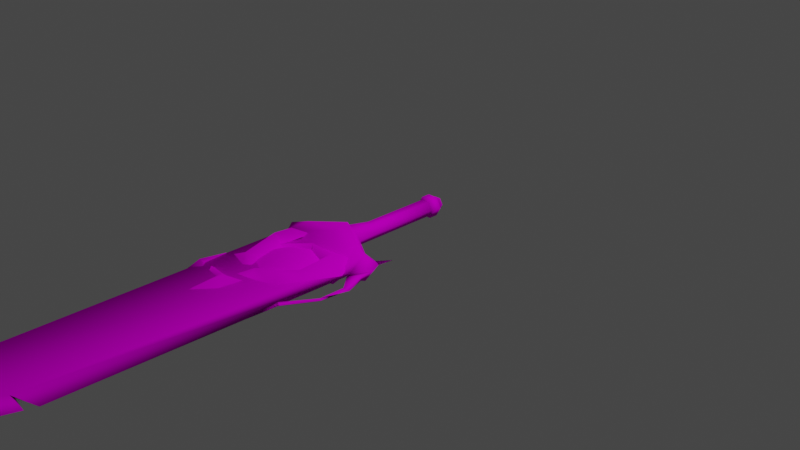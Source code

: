 # Source: alternatezweihander.blend  (saved by Blender 2.83.19; exported with 4.5.12 LTS)
import bpy
from mathutils import Matrix  # noqa: F401  (used for matrix-valued properties, if any)

bpy.ops.wm.read_factory_settings(use_empty=True)
scene = bpy.context.scene
scene.name = 'Scene'

# ---- collections
col_collection = bpy.data.collections.new('Collection'); scene.collection.children.link(col_collection)

# ---- images (referenced by path relative to the original .blend; pixels are not part of the script)
import os
ASSET_DIR = os.environ.get("B2B_ASSET_DIR", "")  # directory of the original .blend (textures are referenced by path, not embedded)
HERE = os.path.dirname(os.path.abspath(__file__))  # packed textures are extracted next to this script under _unpacked/

def load_image(name, relpath, width, height, colorspace="sRGB"):
    """Load a texture the original file referenced (path relative to the .blend, or extracted next to this script)."""
    p = next((c for c in (os.path.join(HERE, relpath), os.path.join(ASSET_DIR, relpath)) if relpath and os.path.exists(c)), "")
    if p:
        img = bpy.data.images.load(p, check_existing=True)
        img.name = name
    else:  # same state as the original file: an image datablock whose file is absent (Cycles renders it pink)
        img = bpy.data.images.new(name, width, height)
        img.source = "FILE"
        img.filepath = "//" + (relpath or name)
    img.colorspace_settings.name = colorspace
    return img
img_tex_0100_0_dds = load_image('Tex_0100_0.dds', 'drive-download-20200717T090742Z-001/William/Tex_0100_0.dds', 1024, 1024, 'sRGB')

# ---- materials (node trees are filled in below, after node groups)
mat_tex_0100_0_dds = bpy.data.materials.new('Tex_0100_0_dds')
mat_tex_0100_0_dds.use_transparent_shadow = False
mat_tex_0100_0_dds.diffuse_color = (0.588, 0.588, 0.588, 1.0)
mat_tex_0100_0_dds.roughness = 0.8946
mat_tex_0100_0_dds.specular_intensity = 0.0

# ---- material node trees
mat_tex_0100_0_dds.use_nodes = True; mat_tex_0100_0_dds.node_tree.nodes.clear()
_N = mat_tex_0100_0_dds.node_tree.nodes; _L = mat_tex_0100_0_dds.node_tree.links
n0 = _N.new('ShaderNodeBsdfPrincipled'); n0.name = 'Principled BSDF'; n0.location = (10, 300)
n0.distribution = 'GGX'
n0.subsurface_method = 'BURLEY'
n0.inputs[2].default_value = 0.8946
n0.inputs[13].default_value = 0.0
n0.inputs[27].default_value = (0.0, 0.0, 0.0, 1.0)
n0.inputs[28].default_value = 1.0
n1 = _N.new('ShaderNodeOutputMaterial'); n1.name = 'Material Output'; n1.location = (300, 300)
n2 = _N.new('ShaderNodeTexImage'); n2.name = 'Image Texture'; n2.location = (-300, 600)
n2.image = img_tex_0100_0_dds
_L.new(n0.outputs[0], n1.inputs[0])
_L.new(n2.outputs[0], n0.inputs[0])
n1.is_active_output = True

# ---- world
world_world = bpy.data.worlds.new('World'); scene.world = world_world
world_world.use_nodes = True; world_world.node_tree.nodes.clear()
_N = world_world.node_tree.nodes; _L = world_world.node_tree.links
n0 = _N.new('ShaderNodeOutputWorld'); n0.name = 'World Output'; n0.location = (300, 300)
n1 = _N.new('ShaderNodeBackground'); n1.name = 'Background'; n1.location = (10, 300)
n1.inputs[0].default_value = (0.05088, 0.05088, 0.05088, 1.0)
_L.new(n1.outputs[0], n0.inputs[0])
n0.is_active_output = True
world_world.color = (0.05088, 0.05088, 0.05088)
world_world.use_sun_shadow = False
world_world.sun_shadow_jitter_overblur = 0.0

# ---- cameras
cam_camera = bpy.data.cameras.new('Camera')
cam_camera.clip_end = 100.0
cam_camera.ortho_scale = 7.314

# ---- lights
light_light = bpy.data.lights.new('Light', 'POINT')
light_light.transmission_factor = 0.0
light_light.energy = 1000.0
light_light.shadow_soft_size = 0.1
light_light.shadow_maximum_resolution = 0.006
light_light.use_absolute_resolution = True

# ---- meshes
me_william_001 = bpy.data.meshes.new('William.001')
me_william_001.from_pydata([(0.5, 0.9999, 354.4), (21.0, -0.0001, 354.1), (33.0, -0.0001, 318.0), (16.0, 1.625, 318.0), (-36.88, 3.625, 319.6), (-37.0, 3.5, 350.6), (-36.88, 3.0, 382.8), (-15.75, 1.5, 385.9), (-36.38, 2.125, 413.9), (-28.5, 1.75, 417.1), (-36.25, -0.8751, 413.8), (-35.12, 0.3749, 432.6), (-27.88, -0.6251, 417.4), (-17.5, 0.2499, 417.8), (5.625, 0.1249, 391.4), (17.12, -0.0001, 360.8), (32.38, 2.125, 84.88), (-38.25, 3.75, 75.5), (35.88, 0.1249, 310.0), (40.88, 0.375, 87.5), (16.38, -1.25, 315.5), (31.75, -0.75, 85.75), (-37.38, -1.375, 319.5), (-37.12, -3.625, 75.5), (-2.75, 4.5, -41.0), (-5.5, 0.0, -41.0), (-7.0, 0.0, -35.88), (-3.5, 5.875, -35.88), (-2.75, -4.625, -41.0), (-3.5, -5.875, -35.88), (2.5, -4.625, -41.0), (3.25, -5.875, -35.88), (5.125, 0.0, -41.0), (6.625, 0.0, -35.88), (2.5, 4.5, -41.0), (3.25, 5.875, -35.88), (-4.5, 7.5, -35.62), (-8.875, 0.0, -35.62), (-8.875, 0.0, -28.38), (-4.5, 7.5, -28.38), (-4.5, -7.5, -35.62), (-4.5, -7.5, -28.38), (4.125, -7.5, -35.62), (4.125, -7.5, -28.38), (8.5, 0.0, -35.62), (8.5, 0.0, -28.38), (4.125, 7.5, -35.62), (4.125, 7.5, -28.38), (-0.875, -11.88, 63.75), (24.62, -10.5, 63.25), (-44.62, -6.0, 64.12), (-31.5, -11.25, 64.12), (-41.25, -3.375, 52.5), (-32.38, -2.625, 59.88), (39.38, -10.75, 69.5), (-1.625, -11.62, 49.25), (-19.38, -2.25, 56.5), (-28.38, 9.5, 64.12), (-44.75, -0.5, 62.0), (-48.38, 1.625, 64.12), (-1.5, 10.88, 63.38), (-1.5, 13.5, 49.62), (23.5, 9.625, 63.12), (3.25, 6.25, 47.12), (39.75, 9.875, 70.0), (50.5, -2.375, 118.6), (50.5, 0.0, 119.0), (51.75, 0.75, 99.75), (51.5, -2.75, 99.75), (38.5, -1.125, 143.9), (38.5, 2.125, 144.4), (41.12, 0.875, 145.4), (39.75, 0.75, 170.5), (52.5, -0.75, 119.8), (55.5, -0.875, 97.88), (48.12, 1.125, 80.5), (47.25, 0.0, 68.62), (43.0, -0.125, 60.12), (44.5, -0.25, 47.62), (37.5, 0.0, 57.88), (23.88, -0.125, 55.5), (6.625, 0.0, 45.38), (-5.875, 8.25, 45.38), (-9.375, -0.25, 45.38), (-4.0, -8.125, 45.38), (3.25, -5.875, 45.38), (47.5, -3.0, 80.5), (26.12, 12.25, 87.62), (14.25, 0.875, 91.25), (22.75, 0.875, 105.9), (23.25, 8.25, 113.1), (-1.0, 8.0, 82.12), (1.0, 1.0, 86.0), (-18.5, 7.25, 98.75), (-11.25, 1.0, 96.0), (-14.5, 1.125, 113.0), (-27.0, 11.75, 96.12), (-20.62, 9.5, 126.5), (-15.88, 0.75, 133.5), (-10.25, 1.125, 127.8), (-26.88, 2.75, 120.0), (-34.88, 2.75, 127.6), (-36.5, 4.5, 73.5), (-23.0, 2.625, 93.25), (-18.12, 5.0, 68.12), (-4.0, 2.5, 76.12), (29.75, 2.5, 69.75), (38.75, 0.875, 89.75), (29.5, 0.875, 117.4), (15.88, 9.625, 125.6), (20.5, 0.875, 134.1), (0.125, 8.125, 133.6), (2.875, 0.875, 141.2), (-13.88, 0.75, 145.6), (-6.125, 7.875, 154.6), (-14.75, 2.125, 182.8), (-0.125, 0.75, 166.2), (-12.62, 5.625, 152.2), (-16.88, 1.0, 156.2), (-26.0, 5.875, 151.0), (-26.88, 0.625, 155.2), (-33.0, 0.125, 145.8), (-39.25, 6.375, 151.6), (-40.75, 0.125, 158.1), (-37.38, 0.125, 174.5), (-38.0, 4.125, 131.4), (-39.12, 0.125, 129.8), (-36.75, 0.125, 117.0), (-38.0, -3.75, 131.4), (-26.0, 0.375, 145.4), (-2.5, 0.75, 130.5), (12.38, 0.875, 121.5), (-3.5, 5.875, 28.0), (-7.0, 0.0, 28.0), (-3.5, -5.875, 28.0), (3.25, -5.875, 28.0), (6.625, 0.0, 28.0), (3.25, 5.875, 28.0), (-11.5, 5.625, 93.0), (-16.38, 5.625, 105.0), (0.25, 7.5, 105.0), (0.25, 5.625, 88.12), (-11.5, 5.625, 116.9), (0.25, 5.625, 121.8), (12.12, 5.625, 116.9), (17.12, 5.625, 105.0), (12.12, 5.625, 93.0), (18.75, 1.875, 123.5), (26.5, 1.875, 105.0), (0.25, 1.875, 131.2), (-18.12, 2.0, 123.5), (-25.88, 2.0, 105.0), (-18.12, 2.0, 86.38), (0.25, 1.875, 78.75), (18.75, 1.875, 86.38), (0.25, -4.375, 88.12), (12.12, -4.375, 93.0), (0.25, -6.25, 105.0), (-11.5, -4.5, 93.0), (17.12, -4.25, 105.0), (12.12, -4.375, 116.9), (0.25, -4.375, 121.8), (-11.5, -4.5, 116.9), (-16.38, -4.5, 105.0), (0.25, -0.625, 131.2), (-18.12, -0.75, 123.5), (18.75, -0.625, 123.5), (26.5, -0.625, 105.0), (18.75, -0.625, 86.38), (0.25, -0.625, 78.75), (-18.12, -0.75, 86.38), (-25.88, -0.75, 105.0), (-18.5, -6.875, 98.75), (-14.5, -0.75, 113.0), (-20.62, -9.125, 126.5), (-27.0, -11.5, 96.12), (-22.0, -2.25, 94.38), (-4.0, -2.25, 76.12), (-1.0, -7.5, 82.12), (29.75, -2.0, 69.75), (26.12, -11.75, 87.62), (38.75, -0.375, 89.75), (23.25, -7.75, 113.1), (22.75, -0.375, 105.9), (29.5, -0.375, 117.4), (-36.5, -4.25, 73.5), (-18.12, -4.625, 68.12), (-26.88, -2.375, 120.0), (-15.88, -0.375, 133.5), (-34.88, -2.375, 127.6), (-10.25, -0.75, 127.8), (-11.25, -0.75, 96.0), (1.0, -0.5, 86.0), (14.25, -0.375, 91.25), (15.88, -9.125, 125.6), (12.38, -0.375, 121.5), (20.5, -0.375, 134.1), (2.875, -0.375, 141.2), (0.25, -7.625, 133.6), (-6.125, -7.375, 154.6), (-13.88, -0.5, 145.6), (-0.125, -0.375, 166.2), (-14.75, -1.75, 182.8), (-16.88, -0.75, 156.2), (-12.62, -4.75, 152.2), (-26.88, -0.25, 155.2), (-26.0, -5.0, 151.0), (-39.25, -5.125, 151.6), (-26.0, 0.0, 145.4), (-2.5, -0.5, 130.5), (3.25, -5.875, -28.12), (-3.5, -5.875, -28.12), (6.625, 0.0, -28.12), (3.25, 5.875, -28.12), (-3.5, 5.875, -28.12), (-7.0, 0.0, -28.12), (-15.75, -1.0, 386.4), (-2.875, -1.125, 355.4), (-36.75, -1.125, 382.9), (-37.0, -1.5, 350.6), (12.88, -0.0001, 356.1), (27.75, -0.1251, 314.9)], [], [(0, 1, 2, 3), (3, 4, 5, 0), (6, 7, 0, 5), (8, 9, 7, 6), (8, 10, 11, 9), (11, 12, 13, 9), (14, 7, 9, 13), (14, 15, 0, 7), (4, 3, 16, 17), (3, 18, 19, 16), (18, 20, 21, 19), (20, 22, 23, 21), (24, 25, 26, 27), (25, 28, 29, 26), (28, 30, 31, 29), (30, 32, 33, 31), (32, 34, 35, 33), (34, 24, 27, 35), (36, 37, 38, 39), (37, 40, 41, 38), (40, 42, 43, 41), (42, 44, 45, 43), (44, 46, 47, 45), (46, 36, 39, 47), (48, 49, 21, 23), (23, 50, 51, 48), (52, 53, 51, 50), (49, 54, 19, 21), (49, 48, 55), (51, 56, 55, 48), (53, 57, 56, 51), (52, 58, 57, 53), (50, 59, 58, 52), (23, 17, 59, 50), (57, 58, 59, 17), (17, 60, 57), (61, 56, 57, 60), (62, 63, 61, 60), (60, 17, 16, 62), (16, 19, 64, 62), (65, 66, 67, 68), (69, 70, 66, 65), (69, 71, 72, 70), (72, 71, 70), (73, 66, 70, 71), (73, 68, 74, 66), (66, 74, 67), (75, 19, 67, 74), (76, 64, 19, 75), (76, 54, 77, 64), (78, 79, 64, 77), (80, 62, 64, 79), (80, 81, 63, 62), (63, 82, 61), (82, 83, 56, 61), (84, 55, 56, 83), (84, 85, 55), (80, 49, 55, 85), (80, 79, 54, 49), (54, 86, 19), (74, 68, 19, 86), (68, 73, 65), (71, 69, 65, 73), (80, 85, 81), (76, 75, 86, 54), (54, 79, 78, 77), (87, 88, 89, 90), (91, 92, 88, 87), (93, 94, 92, 91), (94, 93, 95), (93, 96, 97, 95), (97, 98, 99, 95), (97, 100, 101, 98), (97, 96, 102, 100), (96, 103, 104, 102), (96, 93, 103), (91, 105, 103, 93), (87, 106, 105, 91), (106, 87, 107), (90, 108, 107, 87), (109, 110, 108, 90), (111, 112, 110, 109), (111, 113, 114, 112), (114, 115, 116, 112), (117, 118, 115, 114), (119, 120, 118, 117), (119, 121, 122, 120), (122, 123, 124, 120), (125, 126, 123, 122), (127, 128, 126, 125), (121, 128, 127, 125), (125, 122, 121), (121, 119, 129), (117, 113, 129, 119), (117, 114, 113), (113, 111, 130), (111, 109, 131, 130), (109, 90, 89, 131), (34, 32, 24), (32, 30, 28, 24), (24, 28, 25), (132, 133, 83, 82), (133, 134, 84, 83), (134, 135, 85, 84), (135, 136, 81, 85), (136, 137, 63, 81), (137, 132, 82, 63), (138, 139, 140, 141), (142, 143, 140, 139), (144, 145, 140, 143), (140, 145, 146, 141), (147, 148, 145, 144), (144, 143, 149, 147), (143, 142, 150, 149), (142, 139, 151, 150), (139, 138, 152, 151), (138, 141, 153, 152), (141, 146, 154, 153), (146, 145, 148, 154), (155, 156, 157, 158), (159, 160, 157, 156), (161, 162, 157, 160), (157, 162, 163, 158), (161, 164, 165, 162), (160, 166, 164, 161), (159, 167, 166, 160), (156, 168, 167, 159), (155, 169, 168, 156), (158, 170, 169, 155), (163, 171, 170, 158), (162, 165, 171, 163), (172, 173, 174, 175), (175, 176, 172), (176, 177, 178, 172), (177, 179, 180, 178), (179, 181, 180), (182, 183, 180, 181), (181, 184, 182), (175, 185, 186, 176), (174, 187, 185, 175), (174, 188, 189, 187), (174, 173, 190, 188), (173, 172, 191), (172, 178, 192, 191), (178, 180, 193, 192), (193, 180, 183), (194, 195, 183, 182), (184, 196, 194, 182), (196, 197, 198, 194), (199, 200, 198, 197), (201, 202, 199, 197), (202, 203, 204, 199), (203, 205, 206, 204), (206, 205, 207), (124, 123, 207, 205), (123, 126, 128, 207), (128, 121, 207), (121, 208, 206, 207), (208, 200, 204, 206), (204, 200, 199), (200, 209, 198), (195, 194, 198, 209), (37, 36, 27, 26), (36, 46, 35, 27), (46, 44, 33, 35), (44, 42, 31, 33), (42, 40, 29, 31), (40, 37, 26, 29), (41, 43, 210, 211), (43, 45, 212, 210), (45, 47, 213, 212), (47, 39, 214, 213), (39, 38, 215, 214), (38, 41, 211, 215), (211, 210, 135, 134), (210, 212, 136, 135), (212, 213, 137, 136), (213, 214, 132, 137), (214, 215, 133, 132), (215, 211, 134, 133), (14, 216, 217, 15), (13, 12, 216, 14), (11, 10, 12), (218, 216, 12, 10), (219, 217, 216, 218), (22, 20, 217, 219), (2, 1, 217, 20), (86, 75, 74), (22, 4, 17, 23), (67, 19, 68), (6, 218, 10, 8), (220, 0, 15, 217), (18, 3, 221, 20), (5, 219, 218, 6), (219, 5, 4, 22), (220, 217, 1, 0), (221, 3, 2, 20)])
me_william_001.polygons.foreach_set('use_smooth', [True] * 197)
_k = set([(88, 89), (88, 92), (89, 131), (92, 94), (94, 95), (95, 99), (98, 99), (98, 101), (100, 101), (100, 102), (102, 104), (103, 104), (103, 105), (105, 106), (106, 107), (107, 108), (108, 110), (110, 112), (112, 116), (113, 129), (113, 130), (115, 116), (115, 118), (118, 120), (120, 124), (121, 129), (121, 208), (124, 205), (130, 131), (147, 148), (147, 149), (148, 154), (149, 150), (150, 151), (151, 152), (152, 153), (153, 154), (164, 165), (164, 166), (165, 171), (166, 167), (167, 168), (168, 169), (169, 170), (170, 171), (173, 190), (173, 191), (176, 177), (176, 186), (177, 179), (179, 181), (181, 184), (183, 193), (183, 195), (184, 196), (185, 186), (185, 187), (187, 189), (188, 189), (188, 190), (191, 192), (192, 193), (195, 209), (196, 197), (197, 201), (200, 208), (200, 209), (201, 202), (202, 203), (203, 205)])
me_william_001.attributes.new('sharp_edge', 'BOOLEAN', 'EDGE').data.foreach_set('value', [ (min(e.vertices), max(e.vertices)) in _k for e in me_william_001.edges])
_uv = me_william_001.uv_layers.new(name='UVMap')
_uv.uv.foreach_set('vector', [0.8489, 1.156, 0.7705, 1.158, 0.7261, 1.025, 0.8032, 1.018, 0.8032, 1.018, 0.9851, 1.031, 0.9854, 1.145, 0.8489, 1.156, 0.9846, 1.264, 0.8936, 1.28, 0.8489, 1.156, 0.9854, 1.145, 0.9829, 1.379, 0.9536, 1.391, 0.8936, 1.28, 0.9846, 1.264, 0.9829, 1.379, 0.9827, 1.378, 0.9783, 1.448, 0.9536, 1.391, 0.9783, 1.448, 0.9519, 1.392, 0.9133, 1.393, 0.9536, 1.391, 0.8271, 1.296, 0.8936, 1.28, 0.9536, 1.391, 0.9133, 1.393, 0.8271, 1.296, 0.7893, 1.196, 0.8489, 1.156, 0.8936, 1.28, 0.3354, 1.982, 0.155, 1.983, 0.0862, 1.159, 0.3403, 1.125, 0.155, 1.983, 0.0615, 1.967, 0.0557, 1.168, 0.0862, 1.159, 0.0615, 1.967, 0.1553, 1.983, 0.0886, 1.162, 0.0557, 1.168, 0.1553, 1.983, 0.3369, 1.981, 0.3362, 1.125, 0.0886, 1.162, 0.5615, 1.196, 0.552, 1.301, 0.5254, 1.314, 0.5376, 1.179, 0.552, 1.301, 0.6384, 1.362, 0.6357, 1.391, 0.5254, 1.314, 0.6384, 1.362, 0.7344, 1.318, 0.7583, 1.335, 0.6357, 1.391, 0.7344, 1.318, 0.7441, 1.213, 0.7705, 1.2, 0.7583, 1.335, 0.7441, 1.213, 0.6577, 1.152, 0.6604, 1.123, 0.7705, 1.2, 0.6577, 1.152, 0.5615, 1.196, 0.5376, 1.179, 0.6604, 1.123, 0.4629, 1.945, 0.4629, 1.993, 0.3684, 1.993, 0.3684, 1.945, 0.4629, 1.993, 0.4629, 1.945, 0.3684, 1.945, 0.3684, 1.993, 0.4629, 1.945, 0.4629, 1.888, 0.3684, 1.888, 0.3684, 1.945, 0.4629, 1.888, 0.4629, 1.84, 0.3684, 1.84, 0.3684, 1.888, 0.4629, 1.84, 0.4629, 1.888, 0.3684, 1.888, 0.3684, 1.84, 0.4629, 1.888, 0.4629, 1.945, 0.3684, 1.945, 0.3684, 1.888, 0.2063, 1.083, 0.114, 1.082, 0.0886, 1.162, 0.3362, 1.125, 0.3362, 1.125, 0.3633, 1.085, 0.3159, 1.085, 0.2063, 1.083, 0.3511, 1.043, 0.3193, 1.07, 0.3159, 1.085, 0.3633, 1.085, 0.114, 1.082, 0.061, 1.104, 0.0557, 1.168, 0.0886, 1.162, 0.114, 1.082, 0.2063, 1.083, 0.2087, 1.031, 0.3159, 1.085, 0.2722, 1.057, 0.2087, 1.031, 0.2063, 1.083, 0.3193, 1.07, 0.3049, 1.085, 0.2722, 1.057, 0.3159, 1.085, 0.3511, 1.043, 0.3633, 1.077, 0.3049, 1.085, 0.3193, 1.07, 0.3633, 1.085, 0.3765, 1.085, 0.3633, 1.077, 0.3511, 1.043, 0.3362, 1.125, 0.3403, 1.125, 0.3765, 1.085, 0.3633, 1.085, 0.3049, 1.085, 0.3633, 1.077, 0.3765, 1.085, 0.3403, 1.125, 0.3403, 1.125, 0.2083, 1.082, 0.3049, 1.085, 0.2085, 1.033, 0.2722, 1.057, 0.3049, 1.085, 0.2083, 1.082, 0.1182, 1.081, 0.1909, 1.023, 0.2085, 1.033, 0.2083, 1.082, 0.2083, 1.082, 0.3403, 1.125, 0.0862, 1.159, 0.1182, 1.081, 0.0862, 1.159, 0.0557, 1.168, 0.0596, 1.106, 0.1182, 1.081, 0.021, 1.28, 0.021, 1.282, 0.0168, 1.213, 0.0176, 1.212, 0.0642, 1.371, 0.0642, 1.373, 0.021, 1.282, 0.021, 1.28, 0.0642, 1.371, 0.0549, 1.376, 0.0596, 1.467, 0.0642, 1.373, 0.0596, 1.467, 0.0549, 1.376, 0.0642, 1.373, 0.0139, 1.284, 0.021, 1.282, 0.0642, 1.373, 0.0549, 1.376, 0.0139, 1.284, 0.0176, 1.212, 0.0032, 1.206, 0.021, 1.282, 0.021, 1.282, 0.0032, 1.206, 0.0168, 1.213, 0.0298, 1.143, 0.0557, 1.168, 0.0168, 1.213, 0.0032, 1.206, 0.0327, 1.101, 0.0596, 1.106, 0.0557, 1.168, 0.0298, 1.143, 0.0327, 1.101, 0.061, 1.104, 0.0481, 1.07, 0.0596, 1.106, 0.0427, 1.025, 0.0679, 1.062, 0.0596, 1.106, 0.0481, 1.07, 0.1167, 1.054, 0.1182, 1.081, 0.0596, 1.106, 0.0679, 1.062, 0.1167, 1.054, 0.1785, 1.017, 0.1909, 1.023, 0.1182, 1.081, 0.1909, 1.023, 0.2241, 1.017, 0.2085, 1.033, 0.2241, 1.017, 0.2368, 1.017, 0.2722, 1.057, 0.2085, 1.033, 0.2173, 1.017, 0.2087, 1.031, 0.2722, 1.057, 0.2368, 1.017, 0.2173, 1.017, 0.1909, 1.017, 0.2087, 1.031, 0.1167, 1.054, 0.114, 1.082, 0.2087, 1.031, 0.1909, 1.017, 0.1167, 1.054, 0.0679, 1.062, 0.061, 1.104, 0.114, 1.082, 0.061, 1.104, 0.032, 1.143, 0.0557, 1.168, 0.0032, 1.206, 0.0176, 1.212, 0.0557, 1.168, 0.032, 1.143, 0.0176, 1.212, 0.0139, 1.284, 0.021, 1.28, 0.0549, 1.376, 0.0642, 1.371, 0.021, 1.28, 0.0139, 1.284, 0.1167, 1.054, 0.1909, 1.017, 0.1785, 1.017, 0.0327, 1.101, 0.0298, 1.143, 0.032, 1.143, 0.061, 1.104, 0.061, 1.104, 0.0679, 1.062, 0.0427, 1.025, 0.0481, 1.07, 0.1084, 1.169, 0.1511, 1.182, 0.1208, 1.235, 0.1191, 1.261, 0.2065, 1.149, 0.1987, 1.163, 0.1511, 1.182, 0.1084, 1.169, 0.2693, 1.209, 0.2434, 1.199, 0.1987, 1.163, 0.2065, 1.149, 0.2434, 1.199, 0.2693, 1.209, 0.2549, 1.26, 0.2693, 1.209, 0.2998, 1.199, 0.2771, 1.308, 0.2549, 1.26, 0.2771, 1.308, 0.26, 1.334, 0.24, 1.313, 0.2549, 1.26, 0.2771, 1.308, 0.2993, 1.285, 0.3281, 1.313, 0.26, 1.334, 0.2771, 1.308, 0.2998, 1.199, 0.3342, 1.118, 0.2993, 1.285, 0.2998, 1.199, 0.2822, 1.193, 0.2683, 1.099, 0.3342, 1.118, 0.2998, 1.199, 0.2693, 1.209, 0.2822, 1.193, 0.2065, 1.149, 0.2175, 1.128, 0.2822, 1.193, 0.2693, 1.209, 0.1084, 1.169, 0.0957, 1.105, 0.2175, 1.128, 0.2065, 1.149, 0.0957, 1.105, 0.1084, 1.169, 0.0632, 1.177, 0.1191, 1.261, 0.0967, 1.276, 0.0632, 1.177, 0.1084, 1.169, 0.1453, 1.305, 0.1287, 1.336, 0.0967, 1.276, 0.1191, 1.261, 0.2017, 1.334, 0.1921, 1.361, 0.1287, 1.336, 0.1453, 1.305, 0.2017, 1.334, 0.2527, 1.377, 0.2251, 1.409, 0.1921, 1.361, 0.2251, 1.409, 0.2559, 1.51, 0.2034, 1.451, 0.1921, 1.361, 0.2483, 1.401, 0.2637, 1.415, 0.2559, 1.51, 0.2251, 1.409, 0.2964, 1.396, 0.2996, 1.411, 0.2637, 1.415, 0.2483, 1.401, 0.2964, 1.396, 0.3215, 1.377, 0.3438, 1.398, 0.2996, 1.411, 0.3438, 1.398, 0.3491, 1.422, 0.3369, 1.481, 0.2996, 1.411, 0.3391, 1.326, 0.3433, 1.32, 0.3491, 1.422, 0.3438, 1.398, 0.3347, 1.274, 0.3391, 1.326, 0.3433, 1.32, 0.3391, 1.326, 0.3215, 1.377, 0.3391, 1.326, 0.3347, 1.274, 0.3391, 1.326, 0.3391, 1.326, 0.3438, 1.398, 0.3215, 1.377, 0.3215, 1.377, 0.2964, 1.396, 0.2964, 1.376, 0.2483, 1.401, 0.2527, 1.377, 0.2964, 1.376, 0.2964, 1.396, 0.2483, 1.401, 0.2251, 1.409, 0.2527, 1.377, 0.2527, 1.377, 0.2017, 1.334, 0.2122, 1.322, 0.2017, 1.334, 0.1453, 1.305, 0.158, 1.291, 0.2122, 1.322, 0.1453, 1.305, 0.1191, 1.261, 0.1208, 1.235, 0.158, 1.291, 0.6577, 1.152, 0.7441, 1.213, 0.5615, 1.196, 0.7441, 1.213, 0.7344, 1.318, 0.6384, 1.362, 0.5615, 1.196, 0.5615, 1.196, 0.6384, 1.362, 0.552, 1.301, 0.4814, 1.329, 0.5095, 1.329, 0.5122, 1.432, 0.4895, 1.432, 0.5095, 1.329, 0.4814, 1.329, 0.4829, 1.432, 0.5122, 1.432, 0.4814, 1.329, 0.4233, 1.329, 0.4233, 1.432, 0.4829, 1.432, 0.4233, 1.329, 0.3953, 1.329, 0.3953, 1.432, 0.4233, 1.432, 0.3953, 1.329, 0.4233, 1.329, 0.4233, 1.438, 0.3953, 1.432, 0.4233, 1.329, 0.4814, 1.329, 0.4895, 1.432, 0.4233, 1.438, 0.8369, 1.798, 0.8904, 1.669, 0.7083, 1.669, 0.7083, 1.851, 0.8369, 1.54, 0.7083, 1.487, 0.7083, 1.669, 0.8904, 1.669, 0.5796, 1.54, 0.5261, 1.669, 0.7083, 1.669, 0.7083, 1.487, 0.7083, 1.669, 0.5261, 1.669, 0.5796, 1.798, 0.7083, 1.851, 0.5081, 1.469, 0.425, 1.669, 0.5261, 1.669, 0.5796, 1.54, 0.5796, 1.54, 0.7083, 1.487, 0.7083, 1.386, 0.5081, 1.469, 0.7083, 1.487, 0.8369, 1.54, 0.9084, 1.469, 0.7083, 1.386, 0.8369, 1.54, 0.8904, 1.669, 0.9912, 1.669, 0.9084, 1.469, 0.8904, 1.669, 0.8369, 1.798, 0.9084, 1.869, 0.9912, 1.669, 0.8369, 1.798, 0.7083, 1.851, 0.7083, 1.952, 0.9084, 1.869, 0.7083, 1.851, 0.5796, 1.798, 0.5081, 1.869, 0.7083, 1.952, 0.5796, 1.798, 0.5261, 1.669, 0.425, 1.669, 0.5081, 1.869, 0.7083, 1.851, 0.5796, 1.798, 0.7083, 1.669, 0.8369, 1.798, 0.5261, 1.669, 0.5796, 1.54, 0.7083, 1.669, 0.5796, 1.798, 0.7083, 1.487, 0.8369, 1.54, 0.7083, 1.669, 0.5796, 1.54, 0.7083, 1.669, 0.8369, 1.54, 0.8904, 1.669, 0.8369, 1.798, 0.7083, 1.487, 0.7083, 1.386, 0.9084, 1.469, 0.8369, 1.54, 0.5796, 1.54, 0.5081, 1.469, 0.7083, 1.386, 0.7083, 1.487, 0.5261, 1.669, 0.425, 1.669, 0.5081, 1.469, 0.5796, 1.54, 0.5796, 1.798, 0.5081, 1.869, 0.425, 1.669, 0.5261, 1.669, 0.7083, 1.851, 0.7083, 1.952, 0.5081, 1.869, 0.5796, 1.798, 0.8369, 1.798, 0.9084, 1.869, 0.7083, 1.952, 0.7083, 1.851, 0.8904, 1.669, 0.9912, 1.669, 0.9084, 1.869, 0.8369, 1.798, 0.8369, 1.54, 0.9084, 1.469, 0.9912, 1.669, 0.8904, 1.669, 0.2693, 1.209, 0.2549, 1.26, 0.2771, 1.308, 0.2998, 1.199, 0.2998, 1.199, 0.2822, 1.193, 0.2693, 1.209, 0.2822, 1.193, 0.2175, 1.128, 0.2065, 1.149, 0.2693, 1.209, 0.2175, 1.128, 0.0957, 1.105, 0.1084, 1.169, 0.2065, 1.149, 0.0957, 1.105, 0.0632, 1.177, 0.1084, 1.169, 0.1191, 1.261, 0.1208, 1.235, 0.1084, 1.169, 0.0632, 1.177, 0.0632, 1.177, 0.0967, 1.276, 0.1191, 1.261, 0.2998, 1.199, 0.3342, 1.118, 0.2683, 1.099, 0.2822, 1.193, 0.2771, 1.308, 0.2993, 1.285, 0.3342, 1.118, 0.2998, 1.199, 0.2771, 1.308, 0.26, 1.334, 0.3281, 1.313, 0.2993, 1.285, 0.2771, 1.308, 0.2549, 1.26, 0.24, 1.313, 0.26, 1.334, 0.2549, 1.26, 0.2693, 1.209, 0.2434, 1.199, 0.2693, 1.209, 0.2065, 1.149, 0.1987, 1.163, 0.2434, 1.199, 0.2065, 1.149, 0.1084, 1.169, 0.1511, 1.182, 0.1987, 1.163, 0.1511, 1.182, 0.1084, 1.169, 0.1208, 1.235, 0.1453, 1.305, 0.158, 1.291, 0.1208, 1.235, 0.1191, 1.261, 0.0967, 1.276, 0.1287, 1.336, 0.1453, 1.305, 0.1191, 1.261, 0.1287, 1.336, 0.1921, 1.361, 0.2017, 1.334, 0.1453, 1.305, 0.2251, 1.409, 0.2527, 1.377, 0.2017, 1.334, 0.1921, 1.361, 0.2034, 1.451, 0.2559, 1.51, 0.2251, 1.409, 0.1921, 1.361, 0.2559, 1.51, 0.2637, 1.415, 0.2483, 1.401, 0.2251, 1.409, 0.2637, 1.415, 0.2996, 1.411, 0.2964, 1.396, 0.2483, 1.401, 0.2964, 1.396, 0.2996, 1.411, 0.3438, 1.398, 0.3369, 1.481, 0.3491, 1.422, 0.3438, 1.398, 0.2996, 1.411, 0.3491, 1.422, 0.3433, 1.32, 0.3391, 1.326, 0.3438, 1.398, 0.3391, 1.326, 0.3215, 1.377, 0.3438, 1.398, 0.3215, 1.377, 0.2964, 1.376, 0.2964, 1.396, 0.3438, 1.398, 0.2964, 1.376, 0.2527, 1.377, 0.2483, 1.401, 0.2964, 1.396, 0.2483, 1.401, 0.2527, 1.377, 0.2251, 1.409, 0.2527, 1.377, 0.2122, 1.322, 0.2017, 1.334, 0.158, 1.291, 0.1453, 1.305, 0.2017, 1.334, 0.2122, 1.322, 0.4629, 1.993, 0.4629, 1.945, 0.4753, 1.945, 0.4753, 1.993, 0.4629, 1.945, 0.4629, 1.888, 0.4753, 1.888, 0.4753, 1.945, 0.4629, 1.888, 0.4629, 1.84, 0.4753, 1.84, 0.4753, 1.888, 0.4629, 1.84, 0.4629, 1.888, 0.4753, 1.888, 0.4753, 1.84, 0.4629, 1.888, 0.4629, 1.945, 0.4753, 1.945, 0.4753, 1.888, 0.4629, 1.945, 0.4629, 1.993, 0.4753, 1.993, 0.4753, 1.945, 0.3684, 1.945, 0.3684, 1.888, 0.3562, 1.888, 0.3562, 1.945, 0.3684, 1.888, 0.3684, 1.84, 0.3562, 1.84, 0.3562, 1.888, 0.3684, 1.84, 0.3684, 1.888, 0.3562, 1.888, 0.3562, 1.84, 0.3684, 1.888, 0.3684, 1.945, 0.3562, 1.945, 0.3562, 1.888, 0.3684, 1.945, 0.3684, 1.993, 0.3562, 1.993, 0.3562, 1.945, 0.3684, 1.993, 0.3684, 1.945, 0.3562, 1.945, 0.3562, 1.993, 0.4814, 1.015, 0.4241, 1.015, 0.4241, 1.329, 0.4814, 1.329, 0.4241, 1.015, 0.3953, 1.015, 0.3953, 1.329, 0.4241, 1.329, 0.3953, 1.015, 0.4241, 1.015, 0.4241, 1.329, 0.3953, 1.329, 0.4241, 1.015, 0.4814, 1.015, 0.4814, 1.329, 0.4241, 1.329, 0.4814, 1.015, 0.51, 1.015, 0.51, 1.329, 0.4814, 1.329, 0.51, 1.015, 0.4814, 1.015, 0.4814, 1.329, 0.51, 1.329, 0.8271, 1.296, 0.8938, 1.282, 0.8489, 1.157, 0.7893, 1.196, 0.9133, 1.393, 0.9519, 1.392, 0.8938, 1.282, 0.8271, 1.296, 0.9783, 1.448, 0.9827, 1.378, 0.9519, 1.392, 0.9844, 1.264, 0.8938, 1.282, 0.9519, 1.392, 0.9827, 1.378, 0.9854, 1.145, 0.8489, 1.157, 0.8938, 1.282, 0.9844, 1.264, 0.9866, 1.03, 0.8022, 1.018, 0.8489, 1.157, 0.9854, 1.145, 0.7261, 1.025, 0.7705, 1.158, 0.8489, 1.157, 0.8022, 1.018, 0.032, 1.143, 0.0298, 1.143, 0.0032, 1.206, 0.3369, 1.981, 0.3354, 1.982, 0.3403, 1.125, 0.3362, 1.125, 0.0168, 1.213, 0.0557, 1.168, 0.0176, 1.212, 0.9846, 1.264, 0.9844, 1.264, 0.9827, 1.378, 0.9829, 1.379, 0.8003, 1.166, 0.8489, 1.156, 0.7893, 1.196, 0.8489, 1.157, 0.0615, 1.967, 0.155, 1.983, 0.1006, 1.986, 0.1553, 1.983, 0.9854, 1.145, 0.9854, 1.145, 0.9844, 1.264, 0.9846, 1.264, 0.9854, 1.145, 0.9854, 1.145, 0.9851, 1.031, 0.9866, 1.03, 0.8003, 1.166, 0.8489, 1.157, 0.7705, 1.158, 0.8489, 1.156, 0.7561, 1.013, 0.8032, 1.018, 0.7261, 1.025, 0.8022, 1.018])
me_william_001.materials.append(mat_tex_0100_0_dds)
me_william_001.use_remesh_fix_poles = True
me_william_001.use_remesh_preserve_attributes = False
me_william_001.use_mirror_vertex_groups = False
me_william_001.update()
me_william_001.normals_split_custom_set([tuple(v) for v in zip(*[iter([0.06207, 0.9977, 0.02759, 0.8026, -0.0002992, 0.5965, 0.9807, -0.004445, -0.1957, 0.07309, 0.997, 0.0268, 0.07309, 0.997, 0.0268, -0.6577, 0.7532, 0.008503, -0.6872, 0.7263, 0.01401, 0.06207, 0.9977, 0.02759, -0.6941, 0.7195, 0.02318, 0.063, 0.9978, 0.0186, 0.06207, 0.9977, 0.02759, -0.6872, 0.7263, 0.01401, -0.7067, 0.7049, 0.05989, 0.07108, 0.9941, 0.08189, 0.063, 0.9978, 0.0186, -0.6941, 0.7195, 0.02318, -0.7067, 0.7049, 0.05989, -0.6834, -0.7286, 0.04602, 0.0, 0.0, 0.0, 0.07108, 0.9941, 0.08189, 0.0, 0.0, 0.0, 0.04591, -0.9972, 0.0597, 0.7537, -0.03848, 0.6561, 0.07108, 0.9941, 0.08189, 0.8999, -0.005725, 0.436, 0.063, 0.9978, 0.0186, 0.07108, 0.9941, 0.08189, 0.7537, -0.03848, 0.6561, 0.8999, -0.005725, 0.436, 0.997, -0.003245, -0.07724, 0.06207, 0.9977, 0.02759, 0.063, 0.9978, 0.0186, -0.6577, 0.7532, 0.008503, 0.07309, 0.997, 0.0268, 0.03738, 0.972, 0.2319, -0.6508, 0.6771, 0.3436, 0.07309, 0.997, 0.0268, 0.9419, -0.002535, 0.3358, 0.2164, 0.08429, 0.9726, 0.03738, 0.972, 0.2319, 0.9419, -0.002535, 0.3358, 0.04429, -0.9989, 0.0149, 0.0553, -0.9761, 0.2101, 0.2164, 0.08429, 0.9726, 0.04429, -0.9989, 0.0149, -0.7418, -0.6705, 0.0101, -0.564, -0.7234, 0.3983, 0.0553, -0.9761, 0.2101, -0.3427, 0.6041, -0.7195, -0.7023, 0.004466, -0.7119, -0.5157, 0.00168, -0.8568, -0.2543, 0.4514, -0.8553, -0.7023, 0.004466, -0.7119, -0.3452, -0.6105, -0.7128, -0.2583, -0.4566, -0.8514, -0.5157, 0.00168, -0.8568, -0.3452, -0.6105, -0.7128, 0.3516, -0.608, -0.7118, 0.2644, -0.4532, -0.8513, -0.2583, -0.4566, -0.8514, 0.3516, -0.608, -0.7118, 0.6988, 0.00291, -0.7153, 0.5223, 0.001035, -0.8527, 0.2644, -0.4532, -0.8513, 0.6988, 0.00291, -0.7153, 0.3475, 0.6018, -0.7191, 0.2602, 0.4488, -0.8549, 0.5223, 0.001035, -0.8527, 0.3475, 0.6018, -0.7191, -0.3427, 0.6041, -0.7195, -0.2543, 0.4514, -0.8553, 0.2602, 0.4488, -0.8549, -0.4092, 0.7116, -0.5711, -0.8219, 0.0002101, -0.5696, -0.8219, -0.0002101, 0.5696, -0.4092, 0.7118, 0.5709, -0.8219, 0.0002101, -0.5696, -0.4092, -0.7118, -0.5709, -0.4092, -0.7116, 0.5711, -0.8219, -0.0002101, 0.5696, -0.4092, -0.7118, -0.5709, 0.4089, -0.7129, -0.5698, 0.409, -0.7128, 0.5698, -0.4092, -0.7116, 0.5711, 0.4089, -0.7129, -0.5698, 0.8222, 8.803e-05, -0.5692, 0.8222, -8.799e-05, 0.5692, 0.409, -0.7128, 0.5698, 0.8222, 8.803e-05, -0.5692, 0.409, 0.7128, -0.5698, 0.4089, 0.7129, 0.5698, 0.8222, -8.799e-05, 0.5692, 0.409, 0.7128, -0.5698, -0.4092, 0.7116, -0.5711, -0.4092, 0.7118, 0.5709, 0.4089, 0.7129, 0.5698, 0.001277, -0.9714, 0.2376, 0.2213, -0.9439, -0.245, 0.0553, -0.9761, 0.2101, -0.564, -0.7234, 0.3983, -0.564, -0.7234, 0.3983, -0.7379, -0.6729, 0.05168, -0.1486, -0.9806, -0.1277, 0.001277, -0.9714, 0.2376, -0.3075, -0.0855, -0.9477, 0.3106, -0.1066, -0.9445, -0.1486, -0.9806, -0.1277, -0.7379, -0.6729, 0.05168, 0.2213, -0.9439, -0.245, 0.2661, -0.9636, -0.02569, 0.2164, 0.08429, 0.9726, 0.0553, -0.9761, 0.2101, 0.2213, -0.9439, -0.245, 0.001277, -0.9714, 0.2376, -0.006393, -0.8925, -0.4511, -0.1486, -0.9806, -0.1277, -0.4985, -0.002632, -0.8669, -0.006393, -0.8925, -0.4511, 0.001277, -0.9714, 0.2376, 0.3106, -0.1066, -0.9445, -0.2214, 0.9412, -0.2552, -0.4985, -0.002632, -0.8669, -0.1486, -0.9806, -0.1277, -0.3075, -0.0855, -0.9477, -0.6489, 0.2495, -0.7188, -0.2214, 0.9412, -0.2552, 0.3106, -0.1066, -0.9445, -0.7379, -0.6729, 0.05168, -0.9336, 0.3076, -0.1838, -0.6489, 0.2495, -0.7188, -0.3075, -0.0855, -0.9477, -0.564, -0.7234, 0.3983, -0.6508, 0.6771, 0.3436, -0.9336, 0.3076, -0.1838, -0.7379, -0.6729, 0.05168, -0.2214, 0.9412, -0.2552, -0.6489, 0.2495, -0.7188, -0.9336, 0.3076, -0.1838, -0.6508, 0.6771, 0.3436, -0.6508, 0.6771, 0.3436, -0.008093, 0.9553, 0.2954, -0.2214, 0.9412, -0.2552, -0.006427, 0.8911, -0.4537, -0.4985, -0.002632, -0.8669, -0.2214, 0.9412, -0.2552, -0.008093, 0.9553, 0.2954, 0.2226, 0.9428, -0.248, 0.5256, 0.6782, -0.5136, -0.006427, 0.8911, -0.4537, -0.008093, 0.9553, 0.2954, -0.008093, 0.9553, 0.2954, -0.6508, 0.6771, 0.3436, 0.03738, 0.972, 0.2319, 0.2226, 0.9428, -0.248, 0.03738, 0.972, 0.2319, 0.2164, 0.08429, 0.9726, 0.361, 0.9325, -0.01272, 0.2226, 0.9428, -0.248, -0.3661, -0.9279, -0.07119, -0.4692, 0.8675, -0.1652, -0.32, 0.9169, 0.2385, -0.3839, -0.92, 0.07869, -0.5716, -0.8165, -0.08105, -0.5892, 0.8019, -0.09901, -0.4692, 0.8675, -0.1652, -0.3661, -0.9279, -0.07119, -0.5716, -0.8165, -0.08105, 0.9716, 0.1195, 0.204, 0.01339, 0.004299, 0.9999, -0.5892, 0.8019, -0.09901, 0.01339, 0.004299, 0.9999, 0.9716, 0.1195, 0.204, -0.5892, 0.8019, -0.09901, 0.958, 0.1117, 0.2642, -0.4692, 0.8675, -0.1652, -0.5892, 0.8019, -0.09901, 0.9716, 0.1195, 0.204, 0.958, 0.1117, 0.2642, -0.3839, -0.92, 0.07869, 0.9767, -0.04981, -0.2086, -0.4692, 0.8675, -0.1652, -0.4692, 0.8675, -0.1652, 0.9767, -0.04981, -0.2086, -0.32, 0.9169, 0.2385, 0.6192, 0.7547, -0.2168, 0.2164, 0.08429, 0.9726, -0.32, 0.9169, 0.2385, 0.9767, -0.04981, -0.2086, 0.9733, 0.07631, -0.2165, 0.361, 0.9325, -0.01272, 0.2164, 0.08429, 0.9726, 0.6192, 0.7547, -0.2168, 0.9733, 0.07631, -0.2165, 0.2661, -0.9636, -0.02569, 0.9992, -0.009171, -0.0379, 0.361, 0.9325, -0.01272, 0.3107, 0.001099, -0.9505, -0.4739, 0.06112, -0.8785, 0.361, 0.9325, -0.01272, 0.9992, -0.009171, -0.0379, 0.435, 0.01724, -0.9003, 0.2226, 0.9428, -0.248, 0.361, 0.9325, -0.01272, -0.4739, 0.06112, -0.8785, 0.435, 0.01724, -0.9003, 0.8378, 0.0651, -0.542, 0.5256, 0.6782, -0.5136, 0.2226, 0.9428, -0.248, 0.5256, 0.6782, -0.5136, -0.5007, 0.7819, -0.3715, -0.006427, 0.8911, -0.4537, -0.5007, 0.7819, -0.3715, -0.8781, -0.07261, -0.4729, -0.4985, -0.002632, -0.8669, -0.006427, 0.8911, -0.4537, -0.3415, -0.8366, -0.4283, -0.006393, -0.8925, -0.4511, -0.4985, -0.002632, -0.8669, -0.8781, -0.07261, -0.4729, -0.3415, -0.8366, -0.4283, 0.5314, -0.7462, -0.4011, -0.006393, -0.8925, -0.4511, 0.435, 0.01724, -0.9003, 0.2213, -0.9439, -0.245, -0.006393, -0.8925, -0.4511, 0.5314, -0.7462, -0.4011, 0.435, 0.01724, -0.9003, -0.4739, 0.06112, -0.8785, 0.2661, -0.9636, -0.02569, 0.2213, -0.9439, -0.245, 0.2661, -0.9636, -0.02569, 0.6625, -0.7438, 0.08891, 0.2164, 0.08429, 0.9726, 0.9767, -0.04981, -0.2086, -0.3839, -0.92, 0.07869, 0.2164, 0.08429, 0.9726, 0.6625, -0.7438, 0.08891, -0.3839, -0.92, 0.07869, 0.958, 0.1117, 0.2642, -0.3661, -0.9279, -0.07119, 0.9716, 0.1195, 0.204, -0.5716, -0.8165, -0.08105, -0.3661, -0.9279, -0.07119, 0.958, 0.1117, 0.2642, 0.435, 0.01724, -0.9003, 0.5314, -0.7462, -0.4011, 0.8378, 0.0651, -0.542, 0.9733, 0.07631, -0.2165, 0.6192, 0.7547, -0.2168, 0.6625, -0.7438, 0.08891, 0.2661, -0.9636, -0.02569, 0.2661, -0.9636, -0.02569, -0.4739, 0.06112, -0.8785, 0.3107, 0.001099, -0.9505, 0.9992, -0.009171, -0.0379, 0.1232, 0.9923, 0.0123, -0.4129, 0.6156, 0.6712, -0.8992, 0.4265, -0.09799, -0.05179, 0.9965, -0.0657, -0.07041, 0.9956, -0.06159, 0.0946, 0.4893, 0.867, -0.4129, 0.6156, 0.6712, 0.1232, 0.9923, 0.0123, 0.4642, 0.8744, -0.1412, 0.6527, 0.5111, 0.5593, 0.0946, 0.4893, 0.867, -0.07041, 0.9956, -0.06159, 0.6527, 0.5111, 0.5593, 0.4642, 0.8744, -0.1412, 0.7576, 0.6526, -0.0137, 0.4642, 0.8744, -0.1412, -0.1706, 0.9851, -0.02228, 0.0541, 0.9469, 0.3171, 0.7576, 0.6526, -0.0137, 0.0541, 0.9469, 0.3171, 0.2392, 0.6824, 0.6907, 0.608, 0.7774, 0.1613, 0.7576, 0.6526, -0.0137, 0.0541, 0.9469, 0.3171, -0.6968, 0.7137, -0.07111, -0.4107, 0.8956, 0.1709, 0.2392, 0.6824, 0.6907, 0.0541, 0.9469, 0.3171, -0.1706, 0.9851, -0.02228, -0.2776, 0.9431, -0.1829, -0.6968, 0.7137, -0.07111, -0.1706, 0.9851, -0.02228, 0.5024, 0.7881, -0.3557, 0.186, 0.967, -0.1741, -0.2776, 0.9431, -0.1829, -0.1706, 0.9851, -0.02228, 0.4642, 0.8744, -0.1412, 0.5024, 0.7881, -0.3557, -0.07041, 0.9956, -0.06159, -0.235, 0.7982, -0.5546, 0.5024, 0.7881, -0.3557, 0.4642, 0.8744, -0.1412, 0.1232, 0.9923, 0.0123, 0.2331, 0.8728, -0.4288, -0.235, 0.7982, -0.5546, -0.07041, 0.9956, -0.06159, 0.2331, 0.8728, -0.4288, 0.1232, 0.9923, 0.0123, 0.6751, 0.7377, 0.008607, -0.05179, 0.9965, -0.0657, 0.6575, 0.7006, 0.2772, 0.6751, 0.7377, 0.008607, 0.1232, 0.9923, 0.0123, 0.01871, 0.9997, -0.0151, 0.4353, 0.7361, 0.5183, 0.6575, 0.7006, 0.2772, -0.05179, 0.9965, -0.0657, -0.2217, 0.9549, -0.1974, 0.5967, 0.7006, 0.3913, 0.4353, 0.7361, 0.5183, 0.01871, 0.9997, -0.0151, -0.2217, 0.9549, -0.1974, -0.3036, 0.8303, -0.4674, 0.1498, 0.9881, 0.03409, 0.5967, 0.7006, 0.3913, 0.1498, 0.9881, 0.03409, -0.03729, 0.9754, 0.2171, 0.507, 0.8264, 0.2449, 0.5967, 0.7006, 0.3913, -0.2258, 0.9493, -0.2186, -0.4447, 0.7758, 0.4476, -0.03729, 0.9754, 0.2171, 0.1498, 0.9881, 0.03409, 0.005496, 0.9999, 0.01111, 0.1104, 0.7741, 0.6233, -0.4447, 0.7758, 0.4476, -0.2258, 0.9493, -0.2186, 0.005496, 0.9999, 0.01111, 0.6338, -0.05968, -0.7712, -0.4767, 0.8785, -0.0324, 0.1104, 0.7741, 0.6233, -0.4767, 0.8785, -0.0324, -0.9906, -0.03231, 0.133, -0.1908, -0.0152, 0.9815, 0.1104, 0.7741, 0.6233, -0.1876, 0.9631, -0.1932, -0.991, -0.004806, -0.1338, -0.9906, -0.03231, 0.133, -0.4767, 0.8785, -0.0324, 0.04646, -0.002694, -0.9989, -0.1908, -0.9646, -0.1821, -0.991, -0.004806, -0.1338, -0.1876, 0.9631, -0.1932, 0.6338, -0.05968, -0.7712, -0.1908, -0.9646, -0.1821, 0.04646, -0.002694, -0.9989, -0.1876, 0.9631, -0.1932, -0.1876, 0.9631, -0.1932, -0.4767, 0.8785, -0.0324, 0.6338, -0.05968, -0.7712, 0.6338, -0.05968, -0.7712, 0.005496, 0.9999, 0.01111, -0.008502, 0.732, -0.6812, -0.2258, 0.9493, -0.2186, -0.3036, 0.8303, -0.4674, -0.008502, 0.732, -0.6812, 0.005496, 0.9999, 0.01111, -0.2258, 0.9493, -0.2186, 0.1498, 0.9881, 0.03409, -0.3036, 0.8303, -0.4674, -0.3036, 0.8303, -0.4674, -0.2217, 0.9549, -0.1974, -0.5872, 0.4839, -0.6489, -0.2217, 0.9549, -0.1974, 0.01871, 0.9997, -0.0151, -0.589, 0.5196, -0.619, -0.5872, 0.4839, -0.6489, 0.01871, 0.9997, -0.0151, -0.05179, 0.9965, -0.0657, -0.8992, 0.4265, -0.09799, -0.589, 0.5196, -0.619, 0.3475, 0.6018, -0.7191, 0.6988, 0.00291, -0.7153, -0.3427, 0.6041, -0.7195, 0.6988, 0.00291, -0.7153, 0.3516, -0.608, -0.7118, -0.3452, -0.6105, -0.7128, -0.3427, 0.6041, -0.7195, -0.3427, 0.6041, -0.7195, -0.3452, -0.6105, -0.7128, -0.7023, 0.004466, -0.7119, -0.4955, 0.865, -0.0791, -0.998, -0.002784, -0.06249, -0.8781, -0.07261, -0.4729, -0.5007, 0.7819, -0.3715, -0.998, -0.002784, -0.06249, -0.4816, -0.8756, -0.03611, -0.3415, -0.8366, -0.4283, -0.8781, -0.07261, -0.4729, -0.4816, -0.8756, -0.03611, 0.5009, -0.8655, 1.142e-06, 0.5314, -0.7462, -0.4011, -0.3415, -0.8366, -0.4283, 0.5009, -0.8655, 1.142e-06, 1.0, -0.001478, -0.00221, 0.8378, 0.0651, -0.542, 0.5314, -0.7462, -0.4011, 1.0, -0.001478, -0.00221, 0.5172, 0.8553, -0.0314, 0.5256, 0.6782, -0.5136, 0.8378, 0.0651, -0.542, 0.5172, 0.8553, -0.0314, -0.4955, 0.865, -0.0791, -0.5007, 0.7819, -0.3715, 0.5256, 0.6782, -0.5136, -0.1898, 0.9632, -0.1905, -0.2655, 0.9641, -0.0003979, -0.0004975, 1.0, 0.0003481, -0.0005017, 0.9617, -0.2742, -0.189, 0.9635, 0.1895, 0.0004007, 0.9626, 0.2711, -0.0004975, 1.0, 0.0003481, -0.2655, 0.9641, -0.0003979, 0.1934, 0.9617, 0.1941, 0.2744, 0.9616, 0.0004005, -0.0004975, 1.0, 0.0003481, 0.0004007, 0.9626, 0.2711, -0.0004975, 1.0, 0.0003481, 0.2744, 0.9616, 0.0004005, 0.1935, 0.9616, -0.1944, -0.0005017, 0.9617, -0.2742, 0.2628, 0.9283, 0.263, 0.3711, 0.9286, 0.0004004, 0.2744, 0.9616, 0.0004005, 0.1934, 0.9617, 0.1941, 0.1934, 0.9617, 0.1941, 0.0004007, 0.9626, 0.2711, 0.002332, 0.9299, 0.3677, 0.2628, 0.9283, 0.263, 0.0004007, 0.9626, 0.2711, -0.189, 0.9635, 0.1895, -0.2541, 0.9323, 0.2573, 0.002332, 0.9299, 0.3677, -0.189, 0.9635, 0.1895, -0.2655, 0.9641, -0.0003979, -0.3572, 0.934, -0.0001947, -0.2541, 0.9323, 0.2573, -0.2655, 0.9641, -0.0003979, -0.1898, 0.9632, -0.1905, -0.2526, 0.933, -0.2565, -0.3572, 0.934, -0.0001947, -0.1898, 0.9632, -0.1905, -0.0005017, 0.9617, -0.2742, 0.001715, 0.9291, -0.3699, -0.2526, 0.933, -0.2565, -0.0005017, 0.9617, -0.2742, 0.1935, 0.9616, -0.1944, 0.2623, 0.9284, -0.2631, 0.001715, 0.9291, -0.3699, 0.1935, 0.9616, -0.1944, 0.2744, 0.9616, 0.0004005, 0.3711, 0.9286, 0.0004004, 0.2623, 0.9284, -0.2631, 0.004472, -0.9616, -0.2743, 0.1938, -0.962, -0.1921, 0.005709, -1.0, 0.0003862, -0.19, -0.9624, -0.1939, 0.2718, -0.9623, 0.003168, 0.1966, -0.9618, 0.1906, 0.005709, -1.0, 0.0003862, 0.1938, -0.962, -0.1921, 0.002693, -0.9621, 0.2728, -0.1883, -0.9624, 0.1957, 0.005709, -1.0, 0.0003862, 0.1966, -0.9618, 0.1906, 0.005709, -1.0, 0.0003862, -0.1883, -0.9624, 0.1957, -0.2696, -0.963, -0.0002929, -0.19, -0.9624, -0.1939, 0.002693, -0.9621, 0.2728, 0.002309, -0.9299, 0.3679, -0.2589, -0.929, 0.2645, -0.1883, -0.9624, 0.1957, 0.1966, -0.9618, 0.1906, 0.2624, -0.9293, 0.2601, 0.002309, -0.9299, 0.3679, 0.002693, -0.9621, 0.2728, 0.2718, -0.9623, 0.003168, 0.3629, -0.9318, 0.002097, 0.2624, -0.9293, 0.2601, 0.1966, -0.9618, 0.1906, 0.1938, -0.962, -0.1921, 0.2622, -0.9285, -0.2631, 0.3629, -0.9318, 0.002097, 0.2718, -0.9623, 0.003168, 0.004472, -0.9616, -0.2743, 0.003473, -0.9281, -0.3722, 0.2622, -0.9285, -0.2631, 0.1938, -0.962, -0.1921, -0.19, -0.9624, -0.1939, -0.2602, -0.9287, -0.2641, 0.003473, -0.9281, -0.3722, 0.004472, -0.9616, -0.2743, -0.2696, -0.963, -0.0002929, -0.3679, -0.9299, -0.0002003, -0.2602, -0.9287, -0.2641, -0.19, -0.9624, -0.1939, -0.1883, -0.9624, 0.1957, -0.2589, -0.929, 0.2645, -0.3679, -0.9299, -0.0002003, -0.2696, -0.963, -0.0002929, 0.4632, -0.8668, -0.1849, 0.7568, -0.6535, -0.01321, 0.05421, -0.9467, 0.3176, -0.1732, -0.9849, -0.0033, -0.1732, -0.9849, -0.0033, 0.4127, -0.8013, -0.4332, 0.4632, -0.8668, -0.1849, 0.4127, -0.8013, -0.4332, -0.2442, -0.81, -0.5332, -0.08441, -0.9953, -0.04687, 0.4632, -0.8668, -0.1849, -0.2442, -0.81, -0.5332, 0.2377, -0.8722, -0.4275, 0.1246, -0.9921, 0.0138, -0.08441, -0.9953, -0.04687, 0.2377, -0.8722, -0.4275, 0.6751, -0.7377, 0.008585, 0.1246, -0.9921, 0.0138, -0.05179, -0.9965, -0.06571, -0.8992, -0.4265, -0.09799, 0.1246, -0.9921, 0.0138, 0.6751, -0.7377, 0.008585, 0.6751, -0.7377, 0.008585, 0.6575, -0.7006, 0.2772, -0.05179, -0.9965, -0.06571, -0.1732, -0.9849, -0.0033, -0.274, -0.9439, -0.1845, 0.1866, -0.9662, -0.1781, 0.4127, -0.8013, -0.4332, 0.05421, -0.9467, 0.3176, -0.6973, -0.7133, -0.0703, -0.274, -0.9439, -0.1845, -0.1732, -0.9849, -0.0033, 0.05421, -0.9467, 0.3176, 0.2392, -0.6824, 0.6907, -0.4107, -0.8956, 0.1709, -0.6973, -0.7133, -0.0703, 0.05421, -0.9467, 0.3176, 0.7568, -0.6535, -0.01321, 0.608, -0.7774, 0.1613, 0.2392, -0.6824, 0.6907, 0.7568, -0.6535, -0.01321, 0.4632, -0.8668, -0.1849, 0.6496, -0.5198, 0.5548, 0.4632, -0.8668, -0.1849, -0.08441, -0.9953, -0.04687, 0.09349, -0.4906, 0.8663, 0.6496, -0.5198, 0.5548, -0.08441, -0.9953, -0.04687, 0.1246, -0.9921, 0.0138, -0.4129, -0.6156, 0.6712, 0.09349, -0.4906, 0.8663, -0.4129, -0.6156, 0.6712, 0.1246, -0.9921, 0.0138, -0.8992, -0.4265, -0.09799, 0.0181, -0.9997, -0.01551, -0.5888, -0.5221, -0.617, -0.8992, -0.4265, -0.09799, -0.05179, -0.9965, -0.06571, 0.6575, -0.7006, 0.2772, 0.436, -0.7357, 0.5184, 0.0181, -0.9997, -0.01551, -0.05179, -0.9965, -0.06571, 0.436, -0.7357, 0.5184, 0.5994, -0.697, 0.3936, -0.2103, -0.959, -0.1899, 0.0181, -0.9997, -0.01551, 0.1326, -0.9905, 0.03681, -0.3075, -0.8503, -0.4272, -0.2103, -0.959, -0.1899, 0.5994, -0.697, 0.3936, 0.5026, -0.8304, 0.2406, -0.02969, -0.9778, 0.2073, 0.1326, -0.9905, 0.03681, 0.5994, -0.697, 0.3936, -0.02969, -0.9778, 0.2073, -0.4061, -0.816, 0.4114, -0.2516, -0.9485, -0.1927, 0.1326, -0.9905, 0.03681, -0.4061, -0.816, 0.4114, 0.0843, -0.8041, 0.5885, -0.004397, -0.9999, 0.01281, -0.2516, -0.9485, -0.1927, -0.004397, -0.9999, 0.01281, 0.0843, -0.8041, 0.5885, -0.4883, -0.8723, -0.02671, -0.1908, -0.0152, 0.9815, -0.9906, -0.03231, 0.133, -0.4883, -0.8723, -0.02671, 0.0843, -0.8041, 0.5885, -0.9906, -0.03231, 0.133, -0.991, -0.004806, -0.1338, -0.1908, -0.9646, -0.1821, -0.4883, -0.8723, -0.02671, -0.1908, -0.9646, -0.1821, 0.6338, -0.05968, -0.7712, -0.4883, -0.8723, -0.02671, 0.6338, -0.05968, -0.7712, -0.0034, -0.765, -0.644, -0.004397, -0.9999, 0.01281, -0.4883, -0.8723, -0.02671, -0.0034, -0.765, -0.644, -0.3075, -0.8503, -0.4272, -0.2516, -0.9485, -0.1927, -0.004397, -0.9999, 0.01281, -0.2516, -0.9485, -0.1927, -0.3075, -0.8503, -0.4272, 0.1326, -0.9905, 0.03681, -0.3075, -0.8503, -0.4272, -0.577, -0.5044, -0.6424, -0.2103, -0.959, -0.1899, -0.5888, -0.5221, -0.617, 0.0181, -0.9997, -0.01551, -0.2103, -0.959, -0.1899, -0.577, -0.5044, -0.6424, -0.8219, 0.0002101, -0.5696, -0.4092, 0.7116, -0.5711, -0.2543, 0.4514, -0.8553, -0.5157, 0.00168, -0.8568, -0.4092, 0.7116, -0.5711, 0.409, 0.7128, -0.5698, 0.2602, 0.4488, -0.8549, -0.2543, 0.4514, -0.8553, 0.409, 0.7128, -0.5698, 0.8222, 8.803e-05, -0.5692, 0.5223, 0.001035, -0.8527, 0.2602, 0.4488, -0.8549, 0.8222, 8.803e-05, -0.5692, 0.4089, -0.7129, -0.5698, 0.2644, -0.4532, -0.8513, 0.5223, 0.001035, -0.8527, 0.4089, -0.7129, -0.5698, -0.4092, -0.7118, -0.5709, -0.2583, -0.4566, -0.8514, 0.2644, -0.4532, -0.8513, -0.4092, -0.7118, -0.5709, -0.8219, 0.0002101, -0.5696, -0.5157, 0.00168, -0.8568, -0.2583, -0.4566, -0.8514, -0.4092, -0.7116, 0.5711, 0.409, -0.7128, 0.5698, 0.3132, -0.5372, 0.7832, -0.3062, -0.5416, 0.7829, 0.409, -0.7128, 0.5698, 0.8222, -8.799e-05, 0.5692, 0.6219, -0.0004656, 0.7831, 0.3132, -0.5372, 0.7832, 0.8222, -8.799e-05, 0.5692, 0.4089, 0.7129, 0.5698, 0.3124, 0.5372, 0.7835, 0.6219, -0.0004656, 0.7831, 0.4089, 0.7129, 0.5698, -0.4092, 0.7118, 0.5709, -0.3056, 0.5418, 0.783, 0.3124, 0.5372, 0.7835, -0.4092, 0.7118, 0.5709, -0.8219, -0.0002101, 0.5696, -0.6162, -0.0006787, 0.7876, -0.3056, 0.5418, 0.783, -0.8219, -0.0002101, 0.5696, -0.4092, -0.7116, 0.5711, -0.3062, -0.5416, 0.7829, -0.6162, -0.0006787, 0.7876, -0.3062, -0.5416, 0.7829, 0.3132, -0.5372, 0.7832, 0.5009, -0.8655, 1.142e-06, -0.4816, -0.8756, -0.03611, 0.3132, -0.5372, 0.7832, 0.6219, -0.0004656, 0.7831, 1.0, -0.001478, -0.00221, 0.5009, -0.8655, 1.142e-06, 0.6219, -0.0004656, 0.7831, 0.3124, 0.5372, 0.7835, 0.5172, 0.8553, -0.0314, 1.0, -0.001478, -0.00221, 0.3124, 0.5372, 0.7835, -0.3056, 0.5418, 0.783, -0.4955, 0.865, -0.0791, 0.5172, 0.8553, -0.0314, -0.3056, 0.5418, 0.783, -0.6162, -0.0006787, 0.7876, -0.998, -0.002784, -0.06249, -0.4955, 0.865, -0.0791, -0.6162, -0.0006787, 0.7876, -0.3062, -0.5416, 0.7829, -0.4816, -0.8756, -0.03611, -0.998, -0.002784, -0.06249, 0.8999, -0.005725, 0.436, 0.027, -0.9994, 0.0226, 0.02979, -0.9995, 0.0136, 0.997, -0.003245, -0.07724, 0.7537, -0.03848, 0.6561, 0.04591, -0.9972, 0.0597, 0.027, -0.9994, 0.0226, 0.8999, -0.005725, 0.436, 0.0, 0.0, 0.0, -0.6834, -0.7286, 0.04602, 0.04591, -0.9972, 0.0597, -0.6963, -0.7176, 0.01542, 0.027, -0.9994, 0.0226, 0.04591, -0.9972, 0.0597, -0.6834, -0.7286, 0.04602, -0.7032, -0.711, 0.003312, 0.02979, -0.9995, 0.0136, 0.027, -0.9994, 0.0226, -0.6963, -0.7176, 0.01542, -0.7418, -0.6705, 0.0101, 0.04429, -0.9989, 0.0149, 0.02979, -0.9995, 0.0136, -0.7032, -0.711, 0.003312, 0.9807, -0.004445, -0.1957, 0.8026, -0.0002992, 0.5965, 0.02979, -0.9995, 0.0136, 0.04429, -0.9989, 0.0149, 0.6625, -0.7438, 0.08891, 0.6192, 0.7547, -0.2168, 0.9767, -0.04981, -0.2086, -0.7418, -0.6705, 0.0101, -0.6577, 0.7532, 0.008503, -0.6508, 0.6771, 0.3436, -0.564, -0.7234, 0.3983, -0.32, 0.9169, 0.2385, 0.2164, 0.08429, 0.9726, -0.3839, -0.92, 0.07869, -0.6941, 0.7195, 0.02318, -0.6963, -0.7176, 0.01542, -0.6834, -0.7286, 0.04602, -0.7067, 0.7049, 0.05989, 0.6322, 0.01421, 0.7747, 0.06207, 0.9977, 0.02759, 0.997, -0.003245, -0.07724, 0.02979, -0.9995, 0.0136, 0.9419, -0.002535, 0.3358, 0.07309, 0.997, 0.0268, 0.8232, -0.2648, 0.5022, 0.04429, -0.9989, 0.0149, -0.6872, 0.7263, 0.01401, -0.7032, -0.711, 0.003312, -0.6963, -0.7176, 0.01542, -0.6941, 0.7195, 0.02318, -0.7032, -0.711, 0.003312, -0.6872, 0.7263, 0.01401, -0.6577, 0.7532, 0.008503, -0.7418, -0.6705, 0.0101, 0.6322, 0.01421, 0.7747, 0.02979, -0.9995, 0.0136, 0.8026, -0.0002992, 0.5965, 0.06207, 0.9977, 0.02759, 0.8232, -0.2648, 0.5022, 0.07309, 0.997, 0.0268, 0.9807, -0.004445, -0.1957, 0.04429, -0.9989, 0.0149])] * 3)])

# ---- objects
ob_light = bpy.data.objects.new('Light', light_light)
ob_camera = bpy.data.objects.new('Camera', cam_camera)
ob_william_001 = bpy.data.objects.new('William.001', me_william_001)

# ---- transforms, parenting, visibility, modifiers, constraints
ob_light.location = (4.076, 1.005, 5.904)
ob_light.rotation_euler = (0.6503, 0.05522, 1.866)
ob_light.lock_rotations_4d = False
ob_light.empty_display_type = 'ARROWS'
ob_light.color = (0.0, 0.0, 0.0, 0.0)
ob_light.lineart.crease_threshold = 0.0
ob_camera.location = (7.359, -6.926, 4.958)
ob_camera.rotation_euler = (1.109, 0.0, 0.8149)
ob_camera.lock_rotations_4d = False
ob_camera.empty_display_type = 'ARROWS'
ob_camera.color = (0.0, 0.0, 0.0, 0.0)
ob_camera.display_type = 'WIRE'
ob_camera.lineart.crease_threshold = 0.0
ob_william_001.location = (0.0, 0.0, 0.0)
ob_william_001.rotation_euler = (1.571, -0.0, 0.0)
ob_william_001.scale = (0.01348, 0.01348, 0.01348)
ob_william_001.lineart.crease_threshold = 0.0

# ---- collection membership
col_collection.objects.link(ob_light)
col_collection.objects.link(ob_camera)
col_collection.objects.link(ob_william_001)

# ---- scene / render settings (as saved in the file)
scene.camera = ob_camera
scene.frame_start = 1; scene.frame_end = 250; scene.frame_set(1)
scene.render.engine = 'BLENDER_EEVEE_NEXT'
scene.cycles.use_denoising = False
scene.cycles.samples = 128
scene.cycles.sampling_pattern = 'TABULATED_SOBOL'
scene.cycles.use_adaptive_sampling = False
scene.cycles.use_light_tree = False
scene.view_settings.view_transform = 'Filmic'
bpy.context.view_layer.update()

